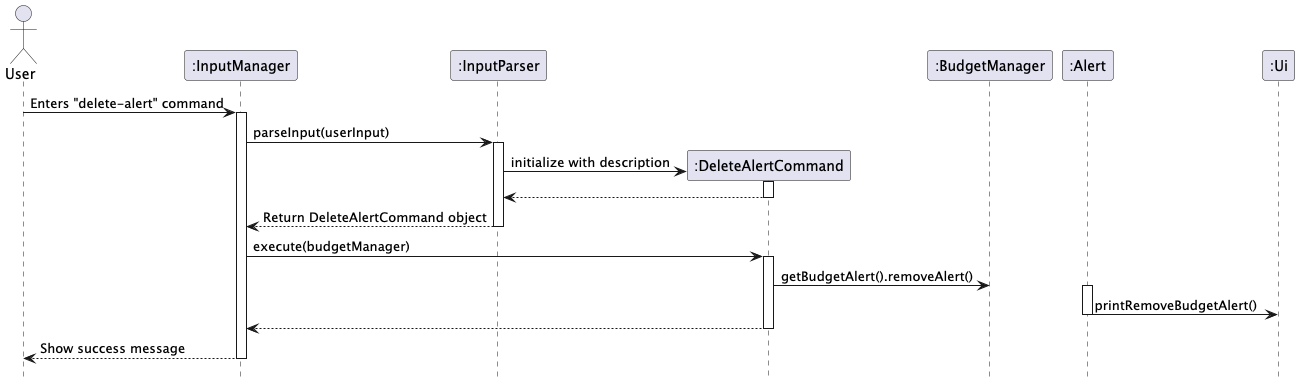

The diagram above was rendered by PlantUML. Its source (embedded in the PNG):
@startuml
hide circle
skinparam classAttributeIconSize 0
hide footbox
actor User
participant ":InputManager" as IM
participant ":InputParser" as IP
participant ":DeleteAlertCommand" as DAC
participant ":BudgetManager" as BM
participant ":Alert" as A
participant ":Ui" as UI

User -> IM: Enters "delete-alert" command
activate IM
IM -> IP: parseInput(userInput)
activate IP
create DAC
IP -> DAC: initialize with description
activate DAC
DAC --> IP
deactivate DAC
IP --> IM: Return DeleteAlertCommand object
deactivate IP

IM -> DAC: execute(budgetManager)
activate DAC
DAC -> BM: getBudgetAlert().removeAlert()
activate A
A -> UI: printRemoveBudgetAlert()
deactivate A
DAC --> IM
deactivate DAC
IM --> User: Show success message
deactivate IM
@enduml